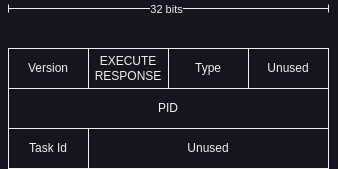

The diagram above was exported from draw.io. Its source (the exported page's mxGraphModel, read from the mxfile embedded in the PNG):
<mxGraphModel dx="1434" dy="762" grid="1" gridSize="10" guides="1" tooltips="1" connect="1" arrows="1" fold="1" page="1" pageScale="1" pageWidth="850" pageHeight="1100" math="0" shadow="0">
  <root>
    <mxCell id="0" />
    <mxCell id="1" parent="0" />
    <mxCell id="R871W4DGiWs_J8z6yGdy-1" value="&lt;div&gt;Version&lt;/div&gt;" style="rounded=0;whiteSpace=wrap;html=1;" parent="1" vertex="1">
      <mxGeometry x="160" y="120" width="80" height="40" as="geometry" />
    </mxCell>
    <mxCell id="R871W4DGiWs_J8z6yGdy-2" value="" style="endArrow=baseDash;html=1;rounded=0;startArrow=baseDash;startFill=0;endFill=0;" parent="1" edge="1">
      <mxGeometry width="50" height="50" relative="1" as="geometry">
        <mxPoint x="160" y="80" as="sourcePoint" />
        <mxPoint x="480" y="80" as="targetPoint" />
      </mxGeometry>
    </mxCell>
    <mxCell id="R871W4DGiWs_J8z6yGdy-3" value="32 bits" style="edgeLabel;html=1;align=center;verticalAlign=middle;resizable=0;points=[];" parent="R871W4DGiWs_J8z6yGdy-2" vertex="1" connectable="0">
      <mxGeometry x="-0.0218" relative="1" as="geometry">
        <mxPoint as="offset" />
      </mxGeometry>
    </mxCell>
    <mxCell id="R871W4DGiWs_J8z6yGdy-4" value="EXECUTE&lt;div&gt;RESPONSE&lt;/div&gt;" style="rounded=0;whiteSpace=wrap;html=1;" parent="1" vertex="1">
      <mxGeometry x="240" y="120" width="80" height="40" as="geometry" />
    </mxCell>
    <mxCell id="R871W4DGiWs_J8z6yGdy-5" value="Type" style="rounded=0;whiteSpace=wrap;html=1;" parent="1" vertex="1">
      <mxGeometry x="320" y="120" width="80" height="40" as="geometry" />
    </mxCell>
    <mxCell id="R871W4DGiWs_J8z6yGdy-6" value="Unused" style="rounded=0;whiteSpace=wrap;html=1;" parent="1" vertex="1">
      <mxGeometry x="400" y="120" width="80" height="40" as="geometry" />
    </mxCell>
    <mxCell id="R871W4DGiWs_J8z6yGdy-7" value="PID" style="rounded=0;whiteSpace=wrap;html=1;" parent="1" vertex="1">
      <mxGeometry x="160" y="160" width="320" height="40" as="geometry" />
    </mxCell>
    <mxCell id="VLi7v3IC6NK0Ini2Yx4Q-2" value="Task Id" style="rounded=0;whiteSpace=wrap;html=1;" parent="1" vertex="1">
      <mxGeometry x="160" y="200" width="80" height="40" as="geometry" />
    </mxCell>
    <mxCell id="VLi7v3IC6NK0Ini2Yx4Q-3" value="Unused" style="rounded=0;whiteSpace=wrap;html=1;" parent="1" vertex="1">
      <mxGeometry x="240" y="200" width="240" height="40" as="geometry" />
    </mxCell>
  </root>
</mxGraphModel>